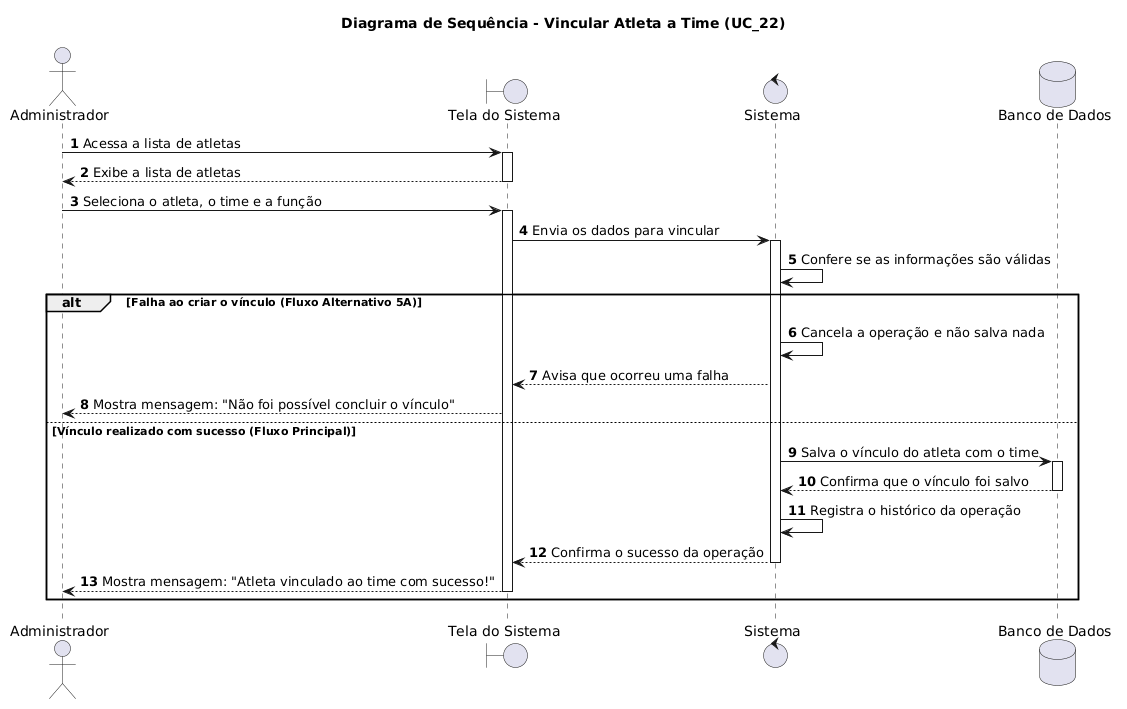

The diagram above was rendered by PlantUML. Its source (embedded in the PNG):
@startuml
autonumber
skinparam responseMessageBelowArrow true

title Diagrama de Sequência - Vincular Atleta a Time (UC_22)

actor "Administrador" as User
boundary "Tela do Sistema" as UI
control "Sistema" as Sistema
database "Banco de Dados" as DB

User -> UI: Acessa a lista de atletas
activate UI
UI --> User: Exibe a lista de atletas
deactivate UI

User -> UI: Seleciona o atleta, o time e a função
activate UI

UI -> Sistema: Envia os dados para vincular
activate Sistema

Sistema -> Sistema: Confere se as informações são válidas

alt Falha ao criar o vínculo (Fluxo Alternativo 5A)
    Sistema -> Sistema: Cancela a operação e não salva nada
    Sistema --> UI: Avisa que ocorreu uma falha
    UI --> User: Mostra mensagem: "Não foi possível concluir o vínculo"

else Vínculo realizado com sucesso (Fluxo Principal)
    Sistema -> DB: Salva o vínculo do atleta com o time
    activate DB
    DB --> Sistema: Confirma que o vínculo foi salvo
    deactivate DB
    
    Sistema -> Sistema: Registra o histórico da operação
    
    Sistema --> UI: Confirma o sucesso da operação
    deactivate Sistema
    
    UI --> User: Mostra mensagem: "Atleta vinculado ao time com sucesso!"
    deactivate UI
end
@enduml